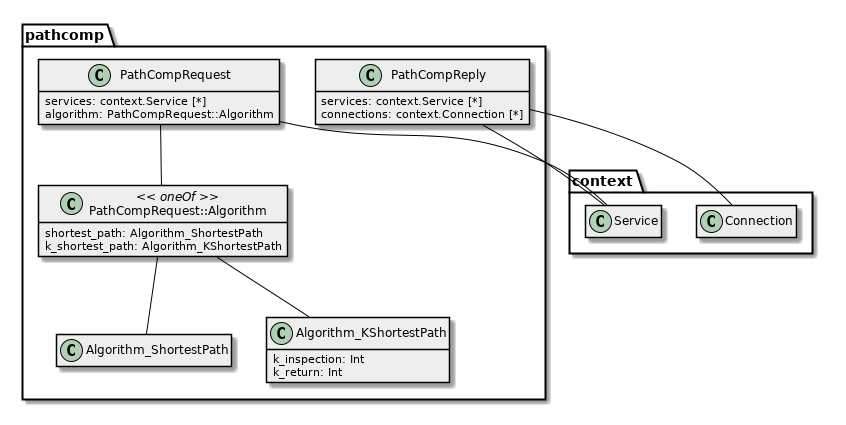

The diagram above was rendered by PlantUML. Its source (embedded in the PNG):
@startuml

hide empty methods
hide empty fields
skinparam classBackgroundColor #EEEEEE
skinparam classArrowColor black
skinparam classBorderColor black
skinparam packageBackgroundColor white
skinparam packageBorderColor black
                     

pathcomp.PathCompRequest::Algorithm -- pathcomp.Algorithm_ShortestPath
pathcomp.PathCompRequest::Algorithm -- pathcomp.Algorithm_KShortestPath

pathcomp.PathCompRequest -- context.Service
pathcomp.PathCompRequest -- pathcomp.PathCompRequest::Algorithm


pathcomp.PathCompReply -- context.Service
pathcomp.PathCompReply -- context.Connection

package pathcomp {
 class Algorithm_KShortestPath {
  k_inspection: Int 
  k_return: Int 
 }
 
 class Algorithm_ShortestPath {
 }
 
 class PathCompReply {
  services: context.Service [*]
  connections: context.Connection [*]
 }
 
 class PathCompRequest {
  services: context.Service [*]
  algorithm: PathCompRequest::Algorithm
 }
 
 class PathCompRequest::Algorithm << oneOf >> {
  shortest_path: Algorithm_ShortestPath 
  k_shortest_path: Algorithm_KShortestPath 
 }
 
}
@enduml